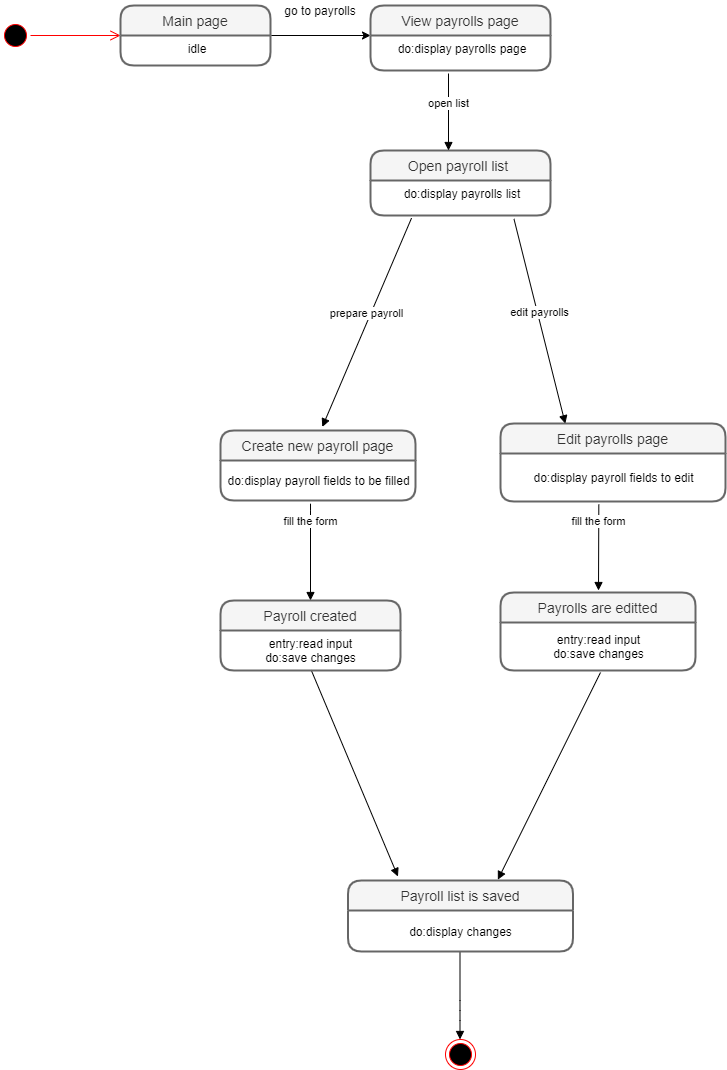

The diagram above was exported from draw.io. Its source (the exported page's mxGraphModel, read from the mxfile embedded in the PNG):
<mxGraphModel dx="1895" dy="499" grid="1" gridSize="10" guides="1" tooltips="1" connect="0" arrows="1" fold="1" page="1" pageScale="1" pageWidth="850" pageHeight="1100" math="0" shadow="0">
  <root>
    <mxCell id="0" />
    <mxCell id="1" parent="0" />
    <mxCell id="m8nx7HHh6s8kqqjs2J_5-3" value="" style="ellipse;html=1;shape=startState;fillColor=#000000;strokeColor=#ff0000;" parent="1" vertex="1">
      <mxGeometry x="-210" y="520" width="30" height="30" as="geometry" />
    </mxCell>
    <mxCell id="m8nx7HHh6s8kqqjs2J_5-4" value="" style="edgeStyle=orthogonalEdgeStyle;html=1;verticalAlign=bottom;endArrow=open;endSize=8;strokeColor=#ff0000;" parent="1" source="m8nx7HHh6s8kqqjs2J_5-3" edge="1">
      <mxGeometry relative="1" as="geometry">
        <mxPoint x="-90" y="535" as="targetPoint" />
      </mxGeometry>
    </mxCell>
    <mxCell id="sCCEVnx5R0UxktF23J5H-3" style="edgeStyle=orthogonalEdgeStyle;rounded=0;orthogonalLoop=1;jettySize=auto;html=1;exitX=1;exitY=0;exitDx=0;exitDy=0;" parent="1" source="sCCEVnx5R0UxktF23J5H-2" edge="1">
      <mxGeometry relative="1" as="geometry">
        <mxPoint x="160" y="535" as="targetPoint" />
        <Array as="points">
          <mxPoint x="160" y="535" />
        </Array>
      </mxGeometry>
    </mxCell>
    <mxCell id="sCCEVnx5R0UxktF23J5H-6" value="go to payrolls" style="text;html=1;strokeColor=none;fillColor=none;align=center;verticalAlign=middle;whiteSpace=wrap;rounded=0;" parent="1" vertex="1">
      <mxGeometry x="70" y="500" width="80" height="20" as="geometry" />
    </mxCell>
    <mxCell id="sCCEVnx5R0UxktF23J5H-31" value="fill the form" style="html=1;verticalAlign=bottom;endArrow=block;" parent="1" edge="1">
      <mxGeometry x="-0.2727" width="80" relative="1" as="geometry">
        <mxPoint x="100.02421052631598" y="1010" as="sourcePoint" />
        <mxPoint x="100" y="1100" as="targetPoint" />
        <Array as="points">
          <mxPoint x="100" y="1000" />
        </Array>
        <mxPoint as="offset" />
      </mxGeometry>
    </mxCell>
    <mxCell id="OIwpwyxPn8GpUurs-A4J-5" value="Open payroll list " style="swimlane;childLayout=stackLayout;horizontal=1;startSize=30;horizontalStack=0;rounded=1;fontSize=14;fontStyle=0;strokeWidth=2;resizeParent=0;resizeLast=1;shadow=0;dashed=0;align=center;fillColor=#f5f5f5;strokeColor=#666666;fontColor=#333333;" parent="1" vertex="1">
      <mxGeometry x="160" y="650" width="180" height="65" as="geometry" />
    </mxCell>
    <mxCell id="OIwpwyxPn8GpUurs-A4J-6" value="do:display payrolls list" style="align=center;strokeColor=none;fillColor=none;spacingLeft=4;fontSize=12;verticalAlign=top;resizable=0;rotatable=0;part=1;" parent="OIwpwyxPn8GpUurs-A4J-5" vertex="1">
      <mxGeometry y="30" width="180" height="35" as="geometry" />
    </mxCell>
    <mxCell id="sCCEVnx5R0UxktF23J5H-42" value="" style="ellipse;html=1;shape=endState;fillColor=#000000;strokeColor=#ff0000;align=center;" parent="1" vertex="1">
      <mxGeometry x="235" y="1539" width="30" height="30" as="geometry" />
    </mxCell>
    <mxCell id="sCCEVnx5R0UxktF23J5H-61" value="" style="html=1;verticalAlign=bottom;endArrow=block;entryX=0.222;entryY=-0.056;entryDx=0;entryDy=0;exitX=0.504;exitY=0.99;exitDx=0;exitDy=0;exitPerimeter=0;entryPerimeter=0;" parent="1" source="sCCEVnx5R0UxktF23J5H-35" edge="1" target="sCCEVnx5R0UxktF23J5H-93">
      <mxGeometry x="0.25" y="55" width="80" relative="1" as="geometry">
        <mxPoint x="100" y="1179" as="sourcePoint" />
        <mxPoint x="100" y="1260" as="targetPoint" />
        <mxPoint as="offset" />
      </mxGeometry>
    </mxCell>
    <mxCell id="sCCEVnx5R0UxktF23J5H-62" value="" style="html=1;verticalAlign=bottom;endArrow=block;exitX=0.5;exitY=1;exitDx=0;exitDy=0;" parent="1" edge="1">
      <mxGeometry x="-0.1994" y="88" width="80" relative="1" as="geometry">
        <mxPoint x="249.5" y="1451" as="sourcePoint" />
        <mxPoint x="249.5" y="1539" as="targetPoint" />
        <Array as="points">
          <mxPoint x="249.5" y="1510" />
        </Array>
        <mxPoint as="offset" />
      </mxGeometry>
    </mxCell>
    <mxCell id="sCCEVnx5R0UxktF23J5H-87" value="" style="html=1;verticalAlign=bottom;endArrow=block;exitX=0.5;exitY=1;exitDx=0;exitDy=0;entryX=0.666;entryY=-0.011;entryDx=0;entryDy=0;entryPerimeter=0;" parent="1" edge="1" target="sCCEVnx5R0UxktF23J5H-93">
      <mxGeometry x="-0.1994" y="88" width="80" relative="1" as="geometry">
        <mxPoint x="390" y="1172" as="sourcePoint" />
        <mxPoint x="390" y="1261" as="targetPoint" />
        <Array as="points" />
        <mxPoint as="offset" />
      </mxGeometry>
    </mxCell>
    <mxCell id="m8nx7HHh6s8kqqjs2J_5-1" value="View payrolls page" style="swimlane;childLayout=stackLayout;horizontal=1;startSize=30;horizontalStack=0;rounded=1;fontSize=14;fontStyle=0;strokeWidth=2;resizeParent=0;resizeLast=1;shadow=0;dashed=0;align=center;fillColor=#f5f5f5;strokeColor=#666666;fontColor=#333333;" parent="1" vertex="1">
      <mxGeometry x="160" y="505" width="180" height="65" as="geometry" />
    </mxCell>
    <mxCell id="m8nx7HHh6s8kqqjs2J_5-2" value="do:display payrolls page" style="align=center;strokeColor=none;fillColor=none;spacingLeft=4;fontSize=12;verticalAlign=top;resizable=0;rotatable=0;part=1;" parent="m8nx7HHh6s8kqqjs2J_5-1" vertex="1">
      <mxGeometry y="30" width="180" height="35" as="geometry" />
    </mxCell>
    <mxCell id="sCCEVnx5R0UxktF23J5H-1" value="Main page" style="swimlane;childLayout=stackLayout;horizontal=1;startSize=30;horizontalStack=0;rounded=1;fontSize=14;fontStyle=0;strokeWidth=2;resizeParent=0;resizeLast=1;shadow=0;dashed=0;align=center;fillColor=#f5f5f5;strokeColor=#666666;fontColor=#333333;" parent="1" vertex="1">
      <mxGeometry x="-90" y="505" width="150" height="60" as="geometry" />
    </mxCell>
    <mxCell id="sCCEVnx5R0UxktF23J5H-2" value="idle" style="align=center;strokeColor=none;fillColor=none;spacingLeft=4;fontSize=12;verticalAlign=top;resizable=0;rotatable=0;part=1;" parent="sCCEVnx5R0UxktF23J5H-1" vertex="1">
      <mxGeometry y="30" width="150" height="30" as="geometry" />
    </mxCell>
    <mxCell id="sCCEVnx5R0UxktF23J5H-103" value="fill the form" style="html=1;verticalAlign=bottom;endArrow=block;exitX=0.437;exitY=1.063;exitDx=0;exitDy=0;exitPerimeter=0;" parent="1" source="sCCEVnx5R0UxktF23J5H-75" edge="1">
      <mxGeometry x="-0.3957" width="80" relative="1" as="geometry">
        <mxPoint x="330" y="1040" as="sourcePoint" />
        <mxPoint x="388" y="1090" as="targetPoint" />
        <mxPoint as="offset" />
      </mxGeometry>
    </mxCell>
    <mxCell id="OIwpwyxPn8GpUurs-A4J-2" value="prepare payroll" style="html=1;verticalAlign=bottom;endArrow=block;exitX=0.228;exitY=1.074;exitDx=0;exitDy=0;exitPerimeter=0;entryX=0.522;entryY=-0.051;entryDx=0;entryDy=0;entryPerimeter=0;" parent="1" source="OIwpwyxPn8GpUurs-A4J-6" target="m8nx7HHh6s8kqqjs2J_5-10" edge="1">
      <mxGeometry width="80" relative="1" as="geometry">
        <mxPoint x="110.79999999999995" y="857.5999999999999" as="sourcePoint" />
        <mxPoint x="-20" y="900" as="targetPoint" />
      </mxGeometry>
    </mxCell>
    <mxCell id="OIwpwyxPn8GpUurs-A4J-3" value="edit payrolls" style="html=1;verticalAlign=bottom;endArrow=block;exitX=0.797;exitY=1.097;exitDx=0;exitDy=0;exitPerimeter=0;entryX=0.288;entryY=0.003;entryDx=0;entryDy=0;entryPerimeter=0;" parent="1" source="OIwpwyxPn8GpUurs-A4J-6" target="sCCEVnx5R0UxktF23J5H-72" edge="1">
      <mxGeometry width="80" relative="1" as="geometry">
        <mxPoint x="354" y="856" as="sourcePoint" />
        <mxPoint x="420" y="910" as="targetPoint" />
      </mxGeometry>
    </mxCell>
    <mxCell id="sCCEVnx5R0UxktF23J5H-72" value="Edit payrolls page" style="swimlane;childLayout=stackLayout;horizontal=1;startSize=30;horizontalStack=0;rounded=1;fontSize=14;fontStyle=0;strokeWidth=2;resizeParent=0;resizeLast=1;shadow=0;dashed=0;align=center;fillColor=#f5f5f5;strokeColor=#666666;fontColor=#333333;" parent="1" vertex="1">
      <mxGeometry x="290" y="923" width="225" height="78" as="geometry" />
    </mxCell>
    <mxCell id="sCCEVnx5R0UxktF23J5H-75" value="do:display payroll fields to edit" style="text;html=1;align=center;verticalAlign=middle;resizable=0;points=[];autosize=1;" parent="sCCEVnx5R0UxktF23J5H-72" vertex="1">
      <mxGeometry y="30" width="225" height="48" as="geometry" />
    </mxCell>
    <mxCell id="m8nx7HHh6s8kqqjs2J_5-10" value="Create new payroll page" style="swimlane;childLayout=stackLayout;horizontal=1;startSize=30;horizontalStack=0;rounded=1;fontSize=14;fontStyle=0;strokeWidth=2;resizeParent=0;resizeLast=1;shadow=0;dashed=0;align=center;fillColor=#f5f5f5;strokeColor=#666666;fontColor=#333333;" parent="1" vertex="1">
      <mxGeometry x="10" y="930" width="195" height="70" as="geometry" />
    </mxCell>
    <mxCell id="9z21fC1VKxVZlU80u0tu-1" value="do:display payroll fields to be filled" style="text;html=1;align=center;verticalAlign=middle;resizable=0;points=[];autosize=1;" parent="m8nx7HHh6s8kqqjs2J_5-10" vertex="1">
      <mxGeometry y="30" width="195" height="40" as="geometry" />
    </mxCell>
    <mxCell id="sCCEVnx5R0UxktF23J5H-34" value="Payroll created" style="swimlane;childLayout=stackLayout;horizontal=1;startSize=30;horizontalStack=0;rounded=1;fontSize=14;fontStyle=0;strokeWidth=2;resizeParent=0;resizeLast=1;shadow=0;dashed=0;align=center;fillColor=#f5f5f5;strokeColor=#666666;fontColor=#333333;" parent="1" vertex="1">
      <mxGeometry x="10" y="1100" width="180" height="70" as="geometry" />
    </mxCell>
    <mxCell id="sCCEVnx5R0UxktF23J5H-35" value="entry:read input&lt;br&gt;do:save changes" style="text;html=1;align=center;verticalAlign=middle;resizable=0;points=[];autosize=1;" parent="sCCEVnx5R0UxktF23J5H-34" vertex="1">
      <mxGeometry y="30" width="180" height="40" as="geometry" />
    </mxCell>
    <mxCell id="sCCEVnx5R0UxktF23J5H-93" value="Payroll list is saved" style="swimlane;childLayout=stackLayout;horizontal=1;startSize=30;horizontalStack=0;rounded=1;fontSize=14;fontStyle=0;strokeWidth=2;resizeParent=0;resizeLast=1;shadow=0;dashed=0;align=center;fillColor=#f5f5f5;strokeColor=#666666;fontColor=#333333;" parent="1" vertex="1">
      <mxGeometry x="137.5" y="1380" width="225" height="71" as="geometry" />
    </mxCell>
    <mxCell id="sCCEVnx5R0UxktF23J5H-94" value="do:display changes" style="text;html=1;align=center;verticalAlign=middle;resizable=0;points=[];autosize=1;" parent="sCCEVnx5R0UxktF23J5H-93" vertex="1">
      <mxGeometry y="30" width="225" height="41" as="geometry" />
    </mxCell>
    <mxCell id="OIwpwyxPn8GpUurs-A4J-7" value="open list" style="html=1;verticalAlign=bottom;endArrow=block;" parent="1" edge="1">
      <mxGeometry width="80" relative="1" as="geometry">
        <mxPoint x="238" y="573" as="sourcePoint" />
        <mxPoint x="238" y="650" as="targetPoint" />
      </mxGeometry>
    </mxCell>
    <mxCell id="sCCEVnx5R0UxktF23J5H-77" value="Payrolls are editted" style="swimlane;childLayout=stackLayout;horizontal=1;startSize=30;horizontalStack=0;rounded=1;fontSize=14;fontStyle=0;strokeWidth=2;resizeParent=0;resizeLast=1;shadow=0;dashed=0;align=center;fillColor=#f5f5f5;strokeColor=#666666;fontColor=#333333;" parent="1" vertex="1">
      <mxGeometry x="290" y="1092" width="195" height="78" as="geometry" />
    </mxCell>
    <mxCell id="sCCEVnx5R0UxktF23J5H-78" value="entry:read input&lt;br&gt;do:save changes" style="text;html=1;align=center;verticalAlign=middle;resizable=0;points=[];autosize=1;" parent="sCCEVnx5R0UxktF23J5H-77" vertex="1">
      <mxGeometry y="30" width="195" height="48" as="geometry" />
    </mxCell>
  </root>
</mxGraphModel>